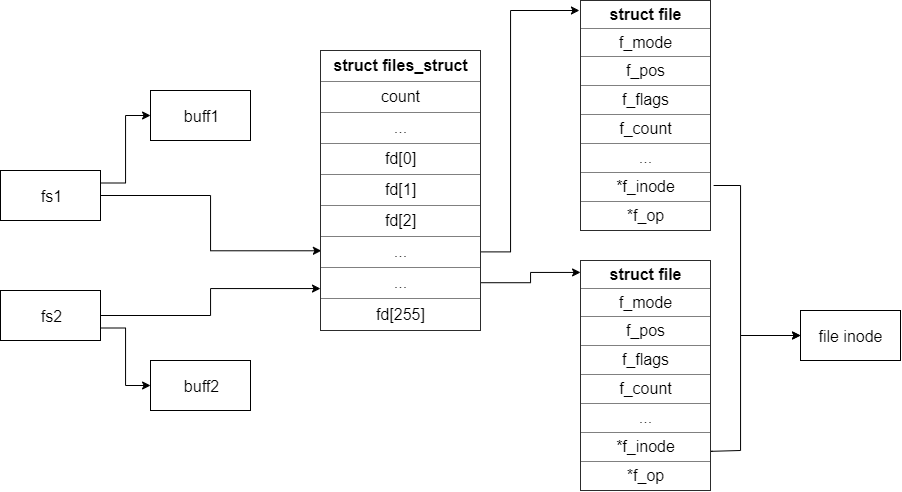

The diagram above was exported from draw.io. Its source (the exported page's mxGraphModel, read from the mxfile embedded in the PNG):
<mxGraphModel dx="298" dy="220" grid="1" gridSize="10" guides="1" tooltips="1" connect="1" arrows="1" fold="1" page="1" pageScale="1" pageWidth="850" pageHeight="1100" math="0" shadow="0">
  <root>
    <mxCell id="3AH7acwMOhJunmHVDq5r-0" />
    <mxCell id="3AH7acwMOhJunmHVDq5r-1" parent="3AH7acwMOhJunmHVDq5r-0" />
    <mxCell id="3AH7acwMOhJunmHVDq5r-2" style="edgeStyle=orthogonalEdgeStyle;rounded=0;orthogonalLoop=1;jettySize=auto;html=1;exitX=1;exitY=0.5;exitDx=0;exitDy=0;entryX=0.006;entryY=0.715;entryDx=0;entryDy=0;entryPerimeter=0;" parent="3AH7acwMOhJunmHVDq5r-1" source="3AH7acwMOhJunmHVDq5r-3" target="3AH7acwMOhJunmHVDq5r-6" edge="1">
      <mxGeometry relative="1" as="geometry" />
    </mxCell>
    <mxCell id="sXLDnv6SiACb8ZX_bxw2-2" style="edgeStyle=orthogonalEdgeStyle;rounded=0;orthogonalLoop=1;jettySize=auto;html=1;exitX=1;exitY=0.25;exitDx=0;exitDy=0;entryX=0;entryY=0.5;entryDx=0;entryDy=0;startArrow=none;startFill=0;endArrow=classic;endFill=1;" parent="3AH7acwMOhJunmHVDq5r-1" source="3AH7acwMOhJunmHVDq5r-3" target="sXLDnv6SiACb8ZX_bxw2-0" edge="1">
      <mxGeometry relative="1" as="geometry" />
    </mxCell>
    <mxCell id="3AH7acwMOhJunmHVDq5r-3" value="&lt;font style=&quot;font-size: 16px&quot;&gt;fs1&lt;/font&gt;" style="rounded=0;whiteSpace=wrap;html=1;" parent="3AH7acwMOhJunmHVDq5r-1" vertex="1">
      <mxGeometry x="40" y="170" width="100" height="50" as="geometry" />
    </mxCell>
    <mxCell id="3AH7acwMOhJunmHVDq5r-4" style="edgeStyle=orthogonalEdgeStyle;rounded=0;orthogonalLoop=1;jettySize=auto;html=1;exitX=1.004;exitY=0.719;exitDx=0;exitDy=0;entryX=-0.008;entryY=0.043;entryDx=0;entryDy=0;entryPerimeter=0;exitPerimeter=0;" parent="3AH7acwMOhJunmHVDq5r-1" source="3AH7acwMOhJunmHVDq5r-6" target="3AH7acwMOhJunmHVDq5r-7" edge="1">
      <mxGeometry relative="1" as="geometry">
        <Array as="points">
          <mxPoint x="550" y="251" />
          <mxPoint x="550" y="10" />
        </Array>
      </mxGeometry>
    </mxCell>
    <mxCell id="3AH7acwMOhJunmHVDq5r-5" style="edgeStyle=orthogonalEdgeStyle;rounded=0;orthogonalLoop=1;jettySize=auto;html=1;exitX=1;exitY=0.829;exitDx=0;exitDy=0;entryX=0;entryY=0.052;entryDx=0;entryDy=0;entryPerimeter=0;startArrow=none;startFill=0;endArrow=classic;endFill=1;exitPerimeter=0;" parent="3AH7acwMOhJunmHVDq5r-1" source="3AH7acwMOhJunmHVDq5r-6" target="3AH7acwMOhJunmHVDq5r-13" edge="1">
      <mxGeometry relative="1" as="geometry" />
    </mxCell>
    <mxCell id="3AH7acwMOhJunmHVDq5r-6" value="&lt;table style=&quot;width: 100% ; height: 100% ; border-collapse: collapse ; font-size: 16px&quot; width=&quot;100%&quot; cellpadding=&quot;4&quot; border=&quot;1&quot;&gt;&lt;tbody&gt;&lt;tr&gt;&lt;th align=&quot;center&quot;&gt;&lt;font style=&quot;font-size: 16px&quot;&gt;&lt;b&gt;struct files_struct&lt;br&gt;&lt;/b&gt;&lt;/font&gt;&lt;/th&gt;&lt;/tr&gt;&lt;tr align=&quot;center&quot;&gt;&lt;td&gt;&lt;font style=&quot;font-size: 16px&quot;&gt;count&lt;/font&gt;&lt;/td&gt;&lt;/tr&gt;&lt;tr align=&quot;center&quot;&gt;&lt;td&gt;&lt;font style=&quot;font-size: 16px&quot;&gt;...&lt;br&gt;&lt;/font&gt;&lt;/td&gt;&lt;/tr&gt;&lt;tr align=&quot;center&quot;&gt;&lt;td&gt;&lt;font style=&quot;font-size: 16px&quot;&gt;fd[0]&lt;br&gt;&lt;/font&gt;&lt;/td&gt;&lt;/tr&gt;&lt;tr align=&quot;center&quot;&gt;&lt;td&gt;&lt;font style=&quot;font-size: 16px&quot;&gt;fd[1]&lt;br&gt;&lt;/font&gt;&lt;/td&gt;&lt;/tr&gt;&lt;tr&gt;&lt;td style=&quot;text-align: center&quot;&gt;fd[2]&lt;/td&gt;&lt;/tr&gt;&lt;tr align=&quot;center&quot;&gt;&lt;td&gt;&lt;font style=&quot;font-size: 16px&quot;&gt;...&lt;br&gt;&lt;/font&gt;&lt;/td&gt;&lt;/tr&gt;&lt;tr align=&quot;center&quot;&gt;&lt;td&gt;...&lt;br&gt;&lt;/td&gt;&lt;/tr&gt;&lt;tr align=&quot;center&quot;&gt;&lt;td&gt;&lt;font style=&quot;font-size: 16px&quot;&gt;fd[255]&lt;br&gt;&lt;/font&gt;&lt;/td&gt;&lt;/tr&gt;&lt;/tbody&gt;&lt;/table&gt;" style="text;html=1;strokeColor=none;fillColor=none;overflow=fill;" parent="3AH7acwMOhJunmHVDq5r-1" vertex="1">
      <mxGeometry x="360" y="50" width="160" height="280" as="geometry" />
    </mxCell>
    <mxCell id="3AH7acwMOhJunmHVDq5r-7" value="&lt;table style=&quot;width: 100% ; height: 100% ; border-collapse: collapse ; font-size: 16px&quot; width=&quot;100%&quot; cellpadding=&quot;4&quot; border=&quot;1&quot;&gt;&lt;tbody&gt;&lt;tr&gt;&lt;th align=&quot;center&quot;&gt;&lt;font style=&quot;font-size: 16px&quot;&gt;&lt;b&gt;struct file&lt;br&gt;&lt;/b&gt;&lt;/font&gt;&lt;/th&gt;&lt;/tr&gt;&lt;tr align=&quot;center&quot;&gt;&lt;td&gt;f_mode&lt;br&gt;&lt;/td&gt;&lt;/tr&gt;&lt;tr align=&quot;center&quot;&gt;&lt;td&gt;&lt;font style=&quot;font-size: 16px&quot;&gt;f_pos&lt;br&gt;&lt;/font&gt;&lt;/td&gt;&lt;/tr&gt;&lt;tr align=&quot;center&quot;&gt;&lt;td&gt;&lt;font style=&quot;font-size: 16px&quot;&gt;f_flags&lt;br&gt;&lt;/font&gt;&lt;/td&gt;&lt;/tr&gt;&lt;tr align=&quot;center&quot;&gt;&lt;td&gt;&lt;font style=&quot;font-size: 16px&quot;&gt;f_count&lt;br&gt;&lt;/font&gt;&lt;/td&gt;&lt;/tr&gt;&lt;tr align=&quot;center&quot;&gt;&lt;td&gt;&lt;font style=&quot;font-size: 16px&quot;&gt;...&lt;br&gt;&lt;/font&gt;&lt;/td&gt;&lt;/tr&gt;&lt;tr align=&quot;center&quot;&gt;&lt;td&gt;&lt;font style=&quot;font-size: 16px&quot;&gt;*f_inode&lt;br&gt;&lt;/font&gt;&lt;/td&gt;&lt;/tr&gt;&lt;tr align=&quot;center&quot;&gt;&lt;td&gt;*f_op&lt;br&gt;&lt;/td&gt;&lt;/tr&gt;&lt;/tbody&gt;&lt;/table&gt;" style="text;html=1;strokeColor=none;fillColor=none;overflow=fill;" parent="3AH7acwMOhJunmHVDq5r-1" vertex="1">
      <mxGeometry x="620" width="130" height="230" as="geometry" />
    </mxCell>
    <mxCell id="3AH7acwMOhJunmHVDq5r-8" style="edgeStyle=orthogonalEdgeStyle;rounded=0;orthogonalLoop=1;jettySize=auto;html=1;exitX=0;exitY=0.5;exitDx=0;exitDy=0;entryX=1.023;entryY=0.804;entryDx=0;entryDy=0;entryPerimeter=0;startArrow=classic;startFill=1;endArrow=none;endFill=0;" parent="3AH7acwMOhJunmHVDq5r-1" source="3AH7acwMOhJunmHVDq5r-9" target="3AH7acwMOhJunmHVDq5r-7" edge="1">
      <mxGeometry relative="1" as="geometry">
        <Array as="points">
          <mxPoint x="780" y="335" />
          <mxPoint x="780" y="185" />
        </Array>
      </mxGeometry>
    </mxCell>
    <mxCell id="3AH7acwMOhJunmHVDq5r-9" value="&lt;font style=&quot;font-size: 16px&quot;&gt;file inode&lt;/font&gt;" style="rounded=0;whiteSpace=wrap;html=1;" parent="3AH7acwMOhJunmHVDq5r-1" vertex="1">
      <mxGeometry x="840" y="310" width="100" height="50" as="geometry" />
    </mxCell>
    <mxCell id="3AH7acwMOhJunmHVDq5r-10" style="edgeStyle=orthogonalEdgeStyle;rounded=0;orthogonalLoop=1;jettySize=auto;html=1;exitX=1;exitY=0.5;exitDx=0;exitDy=0;startArrow=none;startFill=0;endArrow=classic;endFill=1;" parent="3AH7acwMOhJunmHVDq5r-1" source="3AH7acwMOhJunmHVDq5r-11" target="3AH7acwMOhJunmHVDq5r-6" edge="1">
      <mxGeometry relative="1" as="geometry">
        <mxPoint x="218" y="288" as="targetPoint" />
        <Array as="points">
          <mxPoint x="250" y="315" />
          <mxPoint x="250" y="288" />
        </Array>
      </mxGeometry>
    </mxCell>
    <mxCell id="sXLDnv6SiACb8ZX_bxw2-3" style="edgeStyle=orthogonalEdgeStyle;rounded=0;orthogonalLoop=1;jettySize=auto;html=1;exitX=1;exitY=0.75;exitDx=0;exitDy=0;entryX=0;entryY=0.5;entryDx=0;entryDy=0;startArrow=none;startFill=0;endArrow=classic;endFill=1;" parent="3AH7acwMOhJunmHVDq5r-1" source="3AH7acwMOhJunmHVDq5r-11" target="sXLDnv6SiACb8ZX_bxw2-1" edge="1">
      <mxGeometry relative="1" as="geometry" />
    </mxCell>
    <mxCell id="3AH7acwMOhJunmHVDq5r-11" value="&lt;font style=&quot;font-size: 16px&quot;&gt;fs2&lt;/font&gt;" style="rounded=0;whiteSpace=wrap;html=1;" parent="3AH7acwMOhJunmHVDq5r-1" vertex="1">
      <mxGeometry x="40" y="290" width="100" height="50" as="geometry" />
    </mxCell>
    <mxCell id="3AH7acwMOhJunmHVDq5r-15" style="edgeStyle=orthogonalEdgeStyle;rounded=0;orthogonalLoop=1;jettySize=auto;html=1;exitX=1.015;exitY=0.83;exitDx=0;exitDy=0;entryX=0;entryY=0.5;entryDx=0;entryDy=0;startArrow=none;startFill=0;endArrow=classic;endFill=1;exitPerimeter=0;" parent="3AH7acwMOhJunmHVDq5r-1" source="3AH7acwMOhJunmHVDq5r-13" target="3AH7acwMOhJunmHVDq5r-9" edge="1">
      <mxGeometry relative="1" as="geometry">
        <Array as="points">
          <mxPoint x="750" y="451" />
          <mxPoint x="780" y="450" />
          <mxPoint x="780" y="335" />
        </Array>
      </mxGeometry>
    </mxCell>
    <mxCell id="3AH7acwMOhJunmHVDq5r-13" value="&lt;table style=&quot;width: 100% ; height: 100% ; border-collapse: collapse ; font-size: 16px&quot; width=&quot;100%&quot; cellpadding=&quot;4&quot; border=&quot;1&quot;&gt;&lt;tbody&gt;&lt;tr&gt;&lt;th align=&quot;center&quot;&gt;&lt;font style=&quot;font-size: 16px&quot;&gt;&lt;b&gt;struct file&lt;br&gt;&lt;/b&gt;&lt;/font&gt;&lt;/th&gt;&lt;/tr&gt;&lt;tr align=&quot;center&quot;&gt;&lt;td&gt;f_mode&lt;br&gt;&lt;/td&gt;&lt;/tr&gt;&lt;tr align=&quot;center&quot;&gt;&lt;td&gt;&lt;font style=&quot;font-size: 16px&quot;&gt;f_pos&lt;br&gt;&lt;/font&gt;&lt;/td&gt;&lt;/tr&gt;&lt;tr align=&quot;center&quot;&gt;&lt;td&gt;&lt;font style=&quot;font-size: 16px&quot;&gt;f_flags&lt;br&gt;&lt;/font&gt;&lt;/td&gt;&lt;/tr&gt;&lt;tr align=&quot;center&quot;&gt;&lt;td&gt;&lt;font style=&quot;font-size: 16px&quot;&gt;f_count&lt;br&gt;&lt;/font&gt;&lt;/td&gt;&lt;/tr&gt;&lt;tr align=&quot;center&quot;&gt;&lt;td&gt;&lt;font style=&quot;font-size: 16px&quot;&gt;...&lt;br&gt;&lt;/font&gt;&lt;/td&gt;&lt;/tr&gt;&lt;tr align=&quot;center&quot;&gt;&lt;td&gt;&lt;font style=&quot;font-size: 16px&quot;&gt;*f_inode&lt;br&gt;&lt;/font&gt;&lt;/td&gt;&lt;/tr&gt;&lt;tr align=&quot;center&quot;&gt;&lt;td&gt;*f_op&lt;br&gt;&lt;/td&gt;&lt;/tr&gt;&lt;/tbody&gt;&lt;/table&gt;" style="text;html=1;strokeColor=none;fillColor=none;overflow=fill;" parent="3AH7acwMOhJunmHVDq5r-1" vertex="1">
      <mxGeometry x="620" y="260" width="130" height="230" as="geometry" />
    </mxCell>
    <mxCell id="sXLDnv6SiACb8ZX_bxw2-0" value="&lt;font style=&quot;font-size: 16px&quot;&gt;buff1&lt;/font&gt;" style="rounded=0;whiteSpace=wrap;html=1;" parent="3AH7acwMOhJunmHVDq5r-1" vertex="1">
      <mxGeometry x="190" y="90" width="100" height="50" as="geometry" />
    </mxCell>
    <mxCell id="sXLDnv6SiACb8ZX_bxw2-1" value="&lt;div&gt;&lt;font style=&quot;font-size: 16px&quot;&gt;buff2&lt;/font&gt;&lt;/div&gt;" style="rounded=0;whiteSpace=wrap;html=1;" parent="3AH7acwMOhJunmHVDq5r-1" vertex="1">
      <mxGeometry x="190" y="360" width="100" height="50" as="geometry" />
    </mxCell>
  </root>
</mxGraphModel>